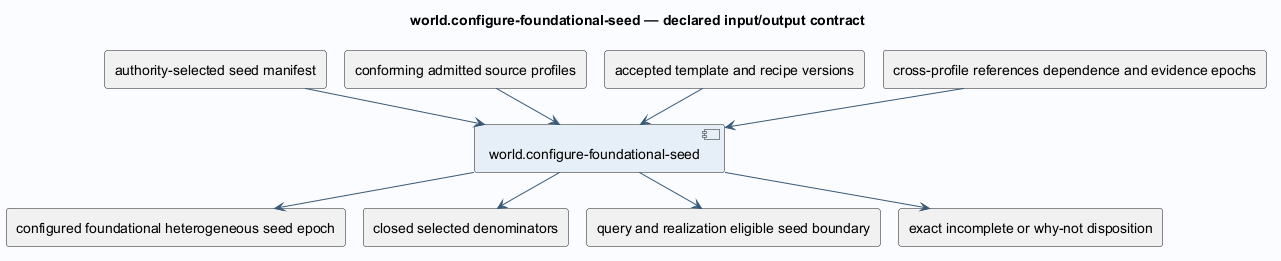

The diagram above was rendered by PlantUML. Its source (embedded in the PNG):
@startuml
!pragma layout smetana
skinparam backgroundColor #FAFCFF
skinparam shadowing false
skinparam defaultFontName SansSerif
skinparam defaultFontSize 14
skinparam ArrowColor #385978
skinparam componentBackgroundColor #E6EFF7
skinparam classBackgroundColor #E6EFF7
title world.configure-foundational-seed — declared input/output contract
component "world.configure-foundational-seed" as operation
rectangle "authority-selected seed manifest" as in0
in0 --> operation
rectangle "conforming admitted source profiles" as in1
in1 --> operation
rectangle "accepted template and recipe versions" as in2
in2 --> operation
rectangle "cross-profile references dependence and evidence epochs" as in3
in3 --> operation
rectangle "configured foundational heterogeneous seed epoch" as out0
operation --> out0
rectangle "closed selected denominators" as out1
operation --> out1
rectangle "query and realization eligible seed boundary" as out2
operation --> out2
rectangle "exact incomplete or why-not disposition" as out3
operation --> out3
@enduml